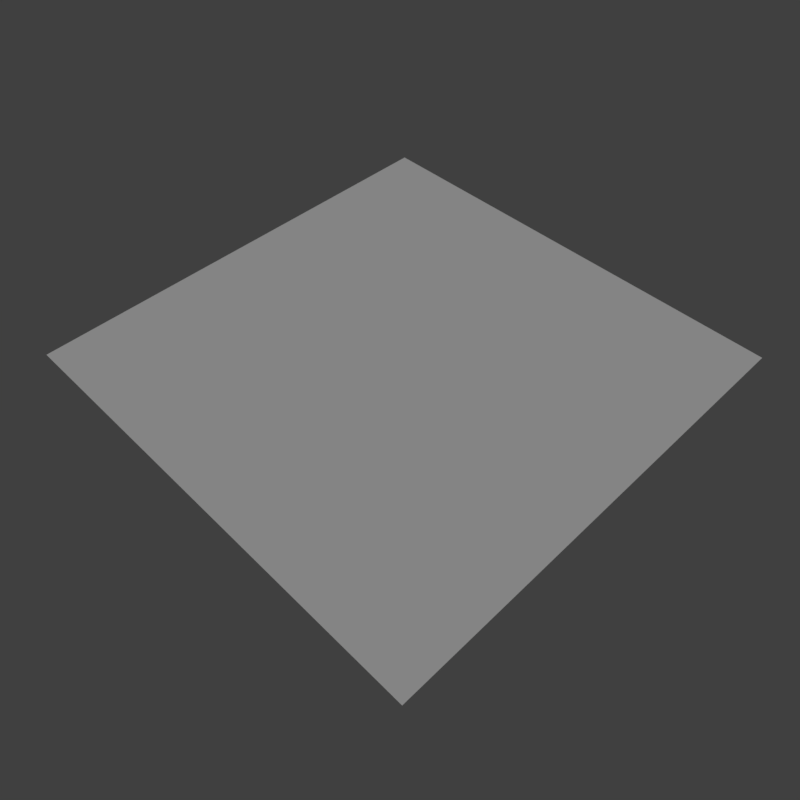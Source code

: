 # Source: ripples_side.blend  (saved by Blender 2.79.0; exported with 4.5.12 LTS)
import bpy
from mathutils import Matrix  # noqa: F401  (used for matrix-valued properties, if any)

bpy.ops.wm.read_factory_settings(use_empty=True)
scene = bpy.context.scene
scene.name = 'Scene'

# ---- collections
col_collection_1 = bpy.data.collections.new('Collection 1'); scene.collection.children.link(col_collection_1)

# ---- materials (node trees are filled in below, after node groups)
mat_ripples = bpy.data.materials.new('ripples')
mat_ripples.alpha_threshold = 0.0
mat_ripples.use_transparent_shadow = False
mat_ripples.roughness = 0.5
mat_ripples.specular_intensity = 0.0

# ---- material node trees

# ---- world
world_world = bpy.data.worlds.new('World'); scene.world = world_world
world_world.color = (0.05088, 0.05088, 0.05088)
world_world.use_sun_shadow = False
world_world.sun_shadow_jitter_overblur = 0.0
world_world.cycles.sampling_method = 'MANUAL'

# ---- cameras
cam_camera = bpy.data.cameras.new('Camera')
cam_camera.clip_end = 100.0
cam_camera.lens = 35.0
cam_camera.sensor_width = 32.0
cam_camera.sensor_height = 18.0
cam_camera.display_size = 2.0
cam_camera.dof.focus_distance = 0.0
cam_camera.dof.aperture_fstop = 128.0
cam_camera.dof.aperture_blades = 6

# ---- lights
light_hemi = bpy.data.lights.new('Hemi', 'SUN')
light_hemi.transmission_factor = 0.0
light_hemi.angle = 0.1993
light_hemi.energy = 1.0
light_hemi.shadow_buffer_clip_start = 0.5
light_hemi.shadow_soft_size = 0.1
light_hemi.shadow_cascade_max_distance = 1000.0

# ---- meshes
me_ripplesside = bpy.data.meshes.new('RipplesSide')
me_ripplesside.from_pydata([(-1.0, -1.0, 0.0), (1.0, -1.0, 0.0), (-1.0, 1.0, 0.0), (1.0, 1.0, 0.0)], [], [(0, 1, 3, 2)])
_uv = me_ripplesside.uv_layers.new(name='UVMap')
_uv.uv.foreach_set('vector', [0.3333, 0.3333, 0.6667, 0.3333, 0.6667, 0.6667, 0.3333, 0.6667])
me_ripplesside.materials.append(mat_ripples)
me_ripplesside.use_remesh_preserve_volume = False
me_ripplesside.use_remesh_preserve_attributes = False
me_ripplesside.use_mirror_vertex_groups = False
me_ripplesside.update()

# ---- objects
ob_ripplesside = bpy.data.objects.new('RipplesSide', me_ripplesside)
ob_hemi = bpy.data.objects.new('Hemi', light_hemi)
ob_camera = bpy.data.objects.new('Camera', cam_camera)

# ---- transforms, parenting, visibility, modifiers, constraints
ob_ripplesside.location = (0.0, 0.0, 0.0)
ob_ripplesside.lineart.crease_threshold = 0.0
ob_hemi.location = (0.0, 0.0, 0.0)
ob_hemi.rotation_euler = (-0.588, 0.4478, -0.281)
ob_hemi.hide_viewport = True
ob_hemi.lineart.crease_threshold = 0.0
ob_camera.location = (1.731, -1.731, 2.448)
ob_camera.rotation_euler = (0.7355, -2.272e-07, 0.7914)
ob_camera.hide_viewport = True
ob_camera.lineart.crease_threshold = 0.0

# ---- collection membership
col_collection_1.objects.link(ob_ripplesside)
col_collection_1.objects.link(ob_hemi)
col_collection_1.objects.link(ob_camera)

# ---- scene / render settings (as saved in the file)
scene.camera = ob_camera
scene.frame_start = 1; scene.frame_end = 250; scene.frame_set(1)
scene.render.engine = 'BLENDER_EEVEE_NEXT'
scene.render.resolution_x = 256
scene.render.resolution_y = 256
scene.render.resolution_percentage = 50
scene.render.dither_intensity = 0.0
scene.render.film_transparent = True
scene.cycles.use_denoising = False
scene.cycles.samples = 128
scene.cycles.sampling_pattern = 'TABULATED_SOBOL'
scene.cycles.use_adaptive_sampling = False
scene.cycles.use_light_tree = False
scene.cycles.blur_glossy = 0.0
scene.cycles.sample_clamp_indirect = 0.0
scene.view_settings.view_transform = 'Standard'
bpy.context.view_layer.update()
